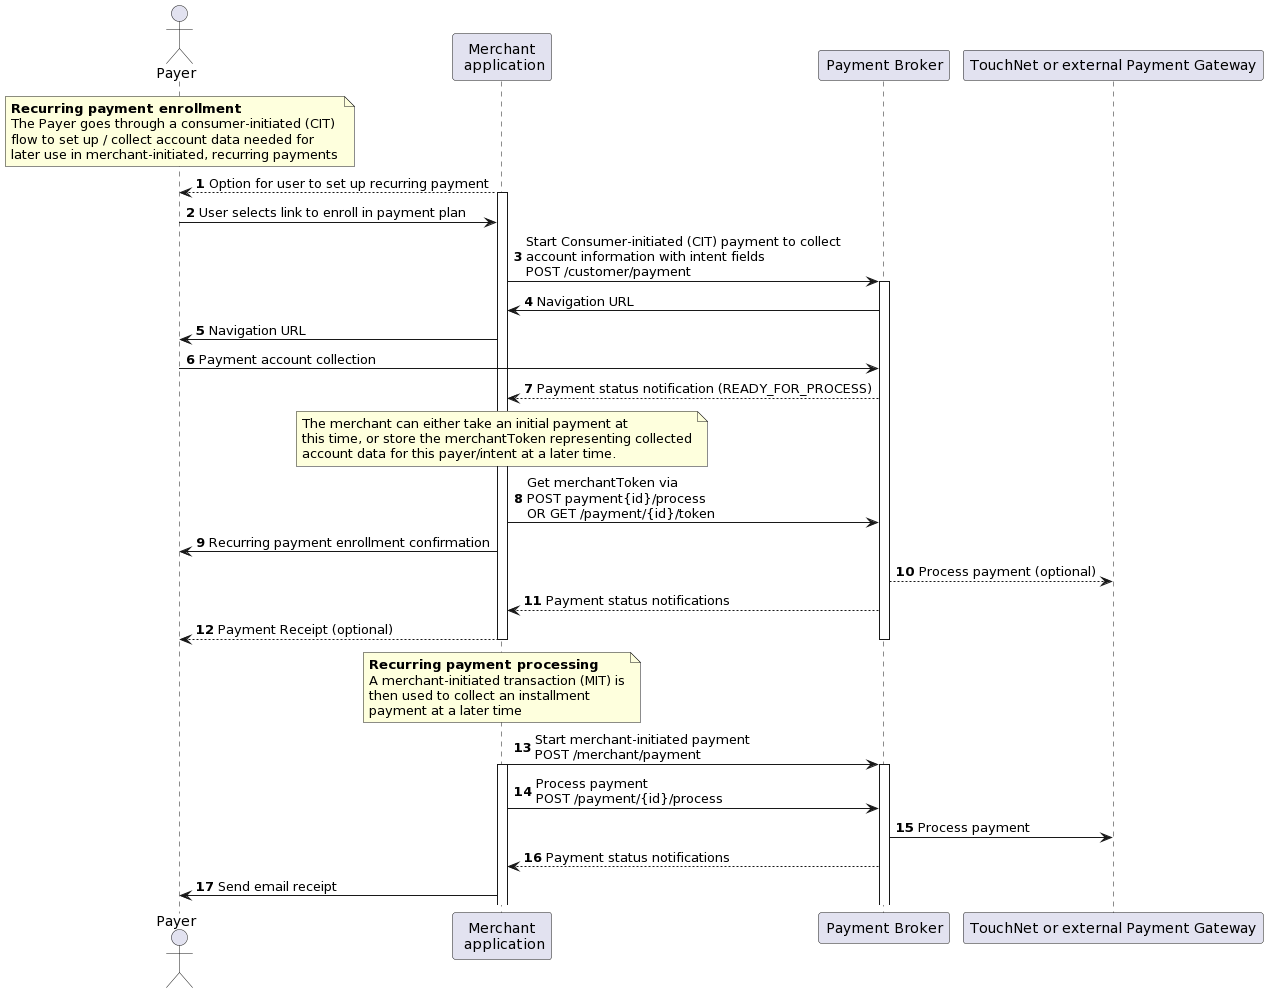

The diagram above was rendered by PlantUML. Its source (embedded in the PNG):
@startuml
autonumber

' Declare the players on the screen
actor "Payer" as PAYER
participant "Merchant\n application" as  MBE
participant "Payment Broker" as PB
participant "TouchNet or external Payment Gateway" as TPG

' Start the diagram
note over PAYER
  <b>Recurring payment enrollment</b>
  The Payer goes through a consumer-initiated (CIT) 
  flow to set up / collect account data needed for  
  later use in merchant-initiated, recurring payments
end note

MBE --> PAYER: Option for user to set up recurring payment
activate MBE
PAYER -> MBE: User selects link to enroll in payment plan
MBE -> PB: Start Consumer-initiated (CIT) payment to collect\naccount information with intent fields\nPOST /customer/payment
activate PB
PB -> MBE: Navigation URL
MBE -> PAYER: Navigation URL

PAYER -> PB: Payment account collection
PB --> MBE: Payment status notification (READY_FOR_PROCESS)
note over MBE
  The merchant can either take an initial payment at
  this time, or store the merchantToken representing collected
  account data for this payer/intent at a later time.
end note
MBE->PB: Get merchantToken via\nPOST payment{id}/process\nOR GET /payment/{id}/token
MBE->PAYER: Recurring payment enrollment confirmation
PB --> TPG: Process payment (optional)
PB-->MBE: Payment status notifications
MBE --> PAYER: Payment Receipt (optional)
deactivate MBE
deactivate PB

note over MBE
  <b>Recurring payment processing</b>
  A merchant-initiated transaction (MIT) is
  then used to collect an installment
  payment at a later time
end note

MBE->PB: Start merchant-initiated payment\nPOST /merchant/payment
activate MBE
activate PB
MBE->PB: Process payment\nPOST /payment/{id}/process
PB->TPG: Process payment
PB-->MBE:Payment status notifications
MBE->PAYER: Send email receipt
@enduml